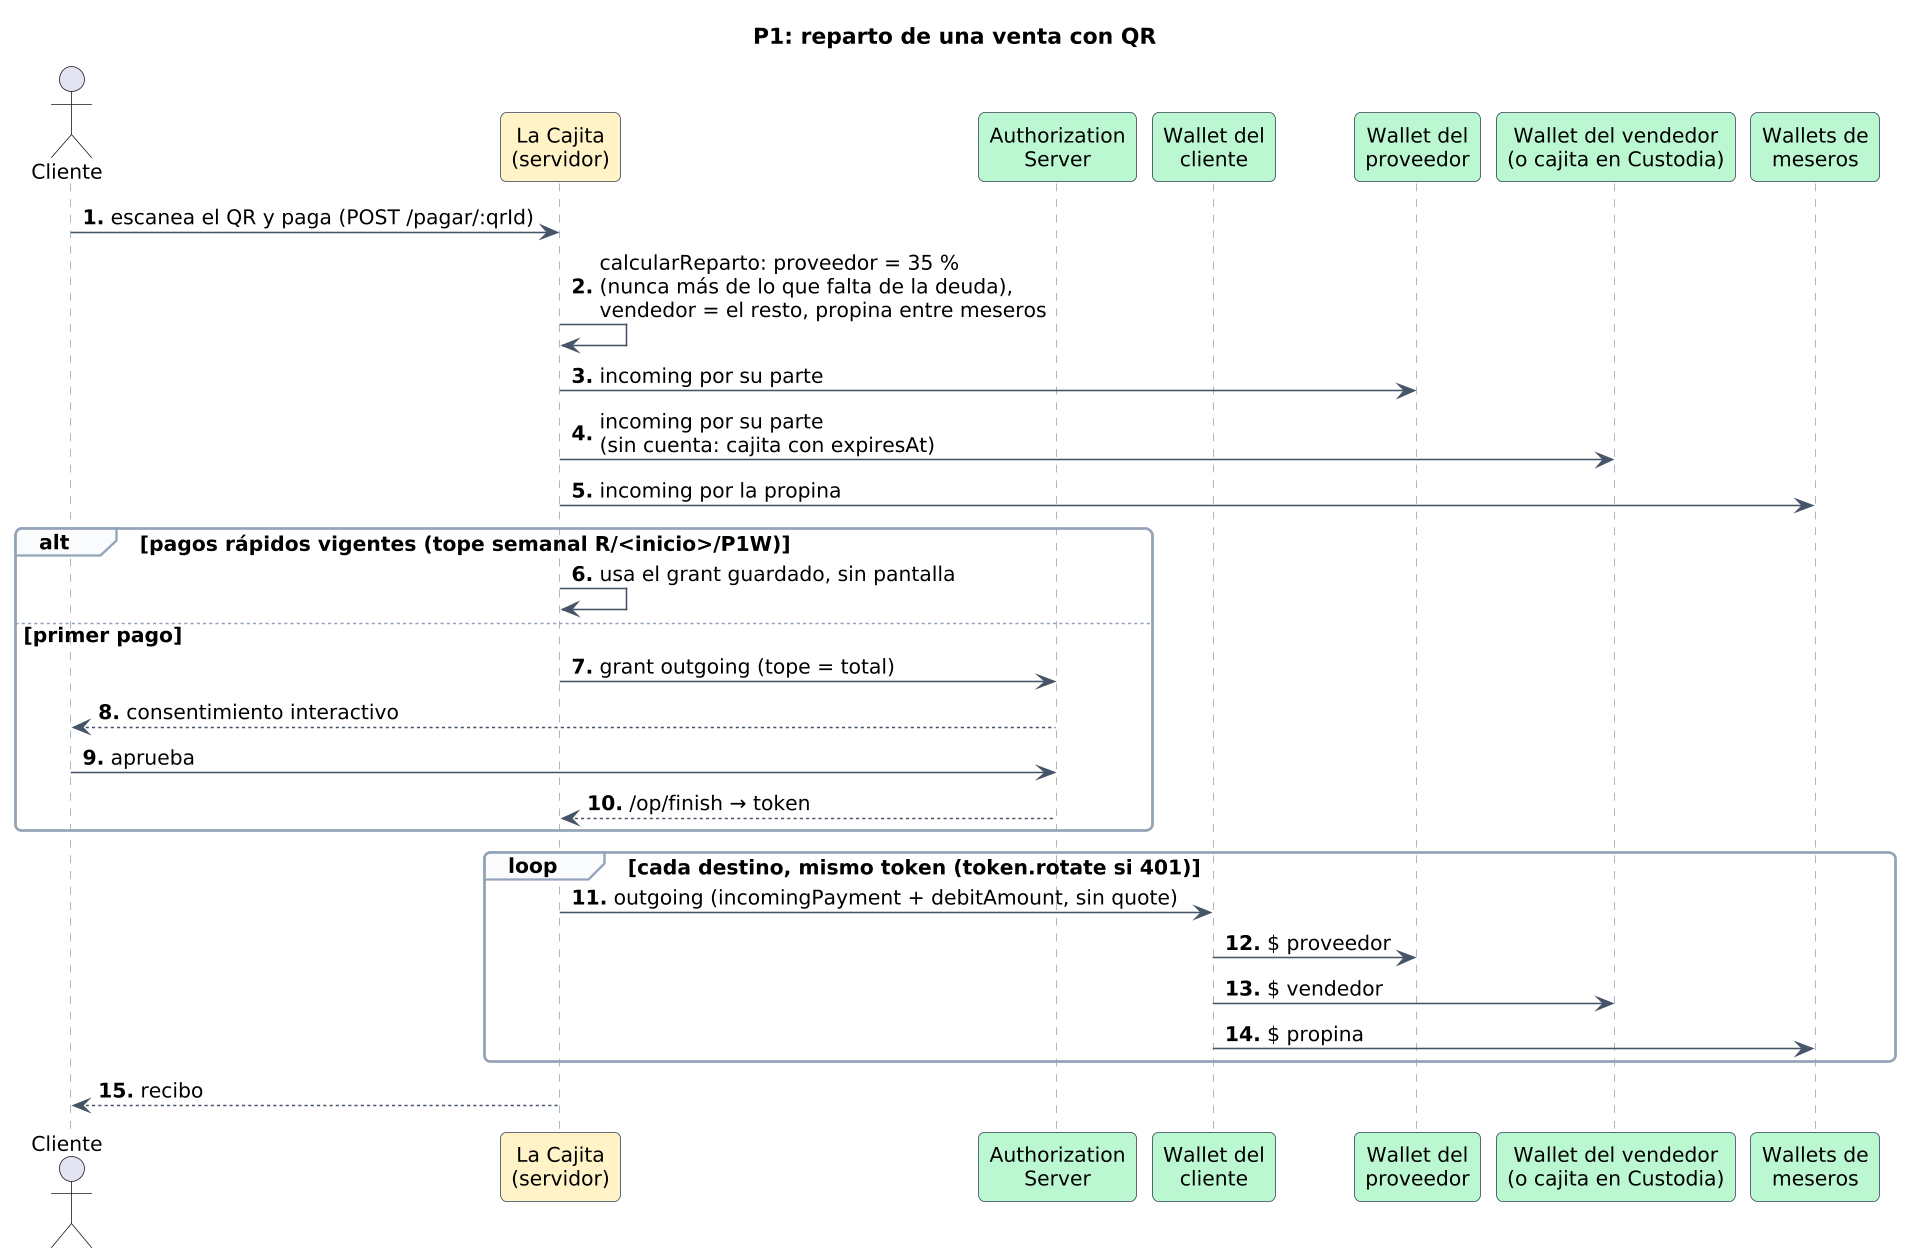

The diagram above was rendered by PlantUML. Its source (embedded in the PNG):
@startuml secuencia-p1-reparto
' P1: una venta se divide sola entre vendedor y proveedor (35/65, hasta saldar la deuda) y la propina entre meseros.
' Verificado contra repo/ main f1064b9 (routes/pagos.js, repartos.js, reparto.js, motor.js, pagosRapidos.js).
!include _estilo-secuencia.iuml
title P1: reparto de una venta con QR

actor "Cliente" as Cliente
participant "La Cajita\n(servidor)" as LC #FEF3C7
participant "Authorization\nServer" as AS #BBF7D0
participant "Wallet del\ncliente" as WCli #BBF7D0
participant "Wallet del\nproveedor" as WProv #BBF7D0
participant "Wallet del vendedor\n(o cajita en Custodia)" as WVend #BBF7D0
participant "Wallets de\nmeseros" as WMes #BBF7D0

Cliente -> LC : escanea el QR y paga (POST /pagar/:qrId)
LC -> LC : calcularReparto: proveedor = 35 %\n(nunca más de lo que falta de la deuda),\nvendedor = el resto, propina entre meseros
LC -> WProv : incoming por su parte
LC -> WVend : incoming por su parte\n(sin cuenta: cajita con expiresAt)
LC -> WMes : incoming por la propina
alt pagos rápidos vigentes (tope semanal R/<inicio>/P1W)
  LC -> LC : usa el grant guardado, sin pantalla
else primer pago
  LC -> AS : grant outgoing (tope = total)
  AS --> Cliente : consentimiento interactivo
  Cliente -> AS : aprueba
  AS --> LC : /op/finish → token
end
loop cada destino, mismo token (token.rotate si 401)
  LC -> WCli : outgoing (incomingPayment + debitAmount, sin quote)
  WCli -> WProv : $ proveedor
  WCli -> WVend : $ vendedor
  WCli -> WMes : $ propina
end
LC --> Cliente : recibo
@enduml